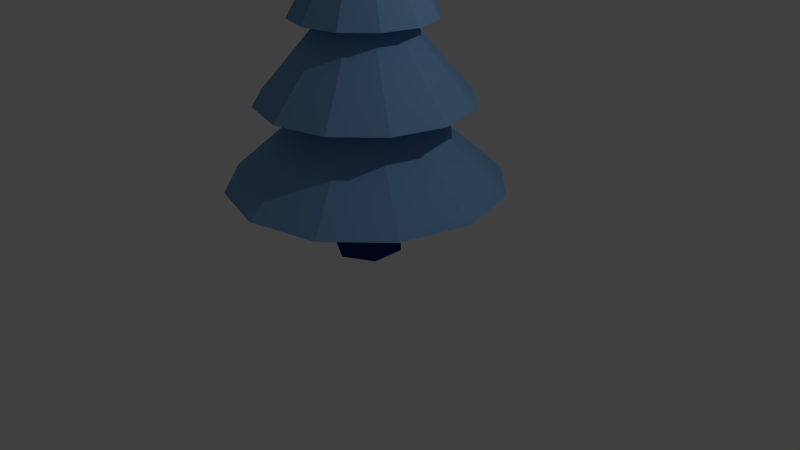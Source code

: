 # Source: snowtree.blend  (saved by Blender 2.79.0; exported with 4.5.12 LTS)
import bpy
from mathutils import Matrix  # noqa: F401  (used for matrix-valued properties, if any)

bpy.ops.wm.read_factory_settings(use_empty=True)
scene = bpy.context.scene
scene.name = 'Scene'

# ---- collections
col_collection_1 = bpy.data.collections.new('Collection 1'); scene.collection.children.link(col_collection_1)

# ---- materials (node trees are filled in below, after node groups)
mat_tree = bpy.data.materials.new('tree')
mat_tree.alpha_threshold = 0.0
mat_tree.use_transparent_shadow = False
mat_tree.diffuse_color = (0.02074, 0.02961, 0.196, 1.0)
mat_tree.roughness = 0.5
mat_tree.specular_intensity = 0.0
mat_leaf = bpy.data.materials.new('leaf')
mat_leaf.alpha_threshold = 0.0
mat_leaf.use_transparent_shadow = False
mat_leaf.diffuse_color = (0.1946, 0.3968, 0.6724, 1.0)
mat_leaf.roughness = 0.5
mat_leaf.specular_intensity = 0.0

# ---- material node trees

# ---- world
world_world = bpy.data.worlds.new('World'); scene.world = world_world
world_world.color = (0.05088, 0.05088, 0.05088)
world_world.use_sun_shadow = False
world_world.sun_shadow_jitter_overblur = 0.0
world_world.cycles.sampling_method = 'MANUAL'

# ---- cameras
cam_camera = bpy.data.cameras.new('Camera')
cam_camera.clip_end = 100.0
cam_camera.lens = 35.0
cam_camera.sensor_width = 32.0
cam_camera.sensor_height = 18.0
cam_camera.ortho_scale = 7.314
cam_camera.dof.focus_distance = 0.0
cam_camera.dof.aperture_fstop = 128.0

# ---- lights
light_lamp = bpy.data.lights.new('Lamp', 'POINT')
light_lamp.transmission_factor = 0.0
light_lamp.cutoff_distance = 30.0
light_lamp.energy = 100.0
light_lamp.shadow_buffer_clip_start = 1.001
light_lamp.shadow_soft_size = 0.1
light_lamp.shadow_maximum_resolution = 0.006
light_lamp.use_absolute_resolution = True

# ---- meshes
me_cylinder = bpy.data.meshes.new('Cylinder')
me_cylinder.from_pydata([(0.0, 0.44, -0.7137), (0.0, 0.44, 0.44), (0.3811, 0.22, -0.7137), (0.3811, 0.22, 0.44), (0.3811, -0.22, -0.7137), (0.3811, -0.22, 0.44), (-3.847e-08, -0.44, -0.7137), (-3.847e-08, -0.44, 0.44), (-0.3811, -0.22, -0.7137), (-0.3811, -0.22, 0.44), (-0.3811, 0.22, -0.7137), (-0.3811, 0.22, 0.44)], [], [(0, 1, 3, 2), (2, 3, 5, 4), (4, 5, 7, 6), (6, 7, 9, 8), (3, 1, 11, 9, 7, 5), (8, 9, 11, 10), (10, 11, 1, 0), (0, 2, 4, 6, 8, 10)])
me_cylinder.materials.append(mat_tree)
me_cylinder.use_remesh_preserve_volume = False
me_cylinder.use_remesh_preserve_attributes = False
me_cylinder.use_mirror_vertex_groups = False
me_cylinder.update()
me_cone_001 = bpy.data.meshes.new('Cone.001')
me_cone_001.from_pydata([(-1.689e-08, -0.7, -1.0), (-0.35, -0.6062, -1.0), (-0.6062, -0.35, -1.0), (-0.7, -2.058e-07, -1.0), (-0.6062, 0.35, -1.0), (-0.35, 0.6062, -1.0), (0.0, 0.0, 0.2188), (-1.226e-07, 0.7, -1.0), (0.35, 0.6062, -1.0), (0.6062, 0.35, -1.0), (0.7, 8.901e-08, -1.0), (0.6062, -0.35, -1.0), (0.35, -0.6062, -1.0)], [], [(0, 6, 1), (1, 6, 2), (2, 6, 3), (3, 6, 4), (4, 6, 5), (5, 6, 7), (7, 6, 8), (8, 6, 9), (9, 6, 10), (10, 6, 11), (11, 6, 12), (12, 6, 0), (0, 1, 2, 3, 4, 5, 7, 8, 9, 10, 11, 12)])
me_cone_001.materials.append(mat_leaf)
me_cone_001.use_remesh_preserve_volume = False
me_cone_001.use_remesh_preserve_attributes = False
me_cone_001.use_mirror_vertex_groups = False
me_cone_001.update()
me_cone_002 = bpy.data.meshes.new('Cone.002')
me_cone_002.from_pydata([(-3.402e-08, -1.05, -1.0), (-0.525, -0.9093, -1.0), (-0.9093, -0.525, -1.0), (-1.05, -2.467e-07, -1.0), (-0.9093, 0.525, -1.0), (-0.525, 0.9093, -1.0), (0.0, 0.0, 0.2188), (-1.926e-07, 1.05, -1.0), (0.525, 0.9093, -1.0), (0.9093, 0.525, -1.0), (1.05, 1.956e-07, -1.0), (0.9093, -0.525, -1.0), (0.525, -0.9093, -1.0)], [], [(0, 6, 1), (1, 6, 2), (2, 6, 3), (3, 6, 4), (4, 6, 5), (5, 6, 7), (7, 6, 8), (8, 6, 9), (9, 6, 10), (10, 6, 11), (11, 6, 12), (12, 6, 0), (0, 1, 2, 3, 4, 5, 7, 8, 9, 10, 11, 12)])
me_cone_002.materials.append(mat_leaf)
me_cone_002.use_remesh_preserve_volume = False
me_cone_002.use_remesh_preserve_attributes = False
me_cone_002.use_mirror_vertex_groups = False
me_cone_002.update()
me_cone_003 = bpy.data.meshes.new('Cone.003')
me_cone_003.from_pydata([(-4.87e-08, -1.365, -1.0), (-0.6825, -1.182, -1.0), (-1.182, -0.6825, -1.0), (-1.365, -2.879e-07, -1.0), (-1.182, 0.6825, -1.0), (-0.6825, 1.182, -1.0), (0.0, 0.0, 0.2188), (-2.548e-07, 1.365, -1.0), (0.6825, 1.182, -1.0), (1.182, 0.6825, -1.0), (1.365, 2.871e-07, -1.0), (1.182, -0.6825, -1.0), (0.6825, -1.182, -1.0)], [], [(0, 6, 1), (1, 6, 2), (2, 6, 3), (3, 6, 4), (4, 6, 5), (5, 6, 7), (7, 6, 8), (8, 6, 9), (9, 6, 10), (10, 6, 11), (11, 6, 12), (12, 6, 0), (0, 1, 2, 3, 4, 5, 7, 8, 9, 10, 11, 12)])
me_cone_003.materials.append(mat_leaf)
me_cone_003.use_remesh_preserve_volume = False
me_cone_003.use_remesh_preserve_attributes = False
me_cone_003.use_mirror_vertex_groups = False
me_cone_003.update()

# ---- objects
ob_cylinder = bpy.data.objects.new('Cylinder', me_cylinder)
ob_cone = bpy.data.objects.new('Cone', me_cone_001)
ob_lamp = bpy.data.objects.new('Lamp', light_lamp)
ob_camera = bpy.data.objects.new('Camera', cam_camera)
ob_cone_001 = bpy.data.objects.new('Cone.001', me_cone_002)
ob_cone_002 = bpy.data.objects.new('Cone.002', me_cone_003)

# ---- transforms, parenting, visibility, modifiers, constraints
ob_cylinder.location = (-0.0595, 0.03734, 0.7973)
ob_cylinder.lineart.crease_threshold = 0.0
ob_cone.location = (-0.0463, 0.02635, 4.342)
ob_cone.scale = (1.28, 1.28, 1.28)
ob_cone.lineart.crease_threshold = 0.0
ob_lamp.location = (4.076, 1.005, 5.904)
ob_lamp.rotation_euler = (0.6503, 0.05522, 1.866)
ob_lamp.lock_rotations_4d = False
ob_lamp.empty_display_type = 'ARROWS'
ob_lamp.color = (0.0, 0.0, 0.0, 0.0)
ob_lamp.lineart.crease_threshold = 0.0
ob_camera.location = (7.481, -6.508, 5.344)
ob_camera.rotation_euler = (1.109, 0.0, 0.8149)
ob_camera.lock_rotations_4d = False
ob_camera.empty_display_type = 'ARROWS'
ob_camera.color = (0.0, 0.0, 0.0, 0.0)
ob_camera.display_type = 'WIRE'
ob_camera.lineart.crease_threshold = 0.0
ob_cone_001.location = (-0.0463, 0.02635, 3.342)
ob_cone_001.scale = (1.28, 1.28, 1.28)
ob_cone_001.lineart.crease_threshold = 0.0
ob_cone_002.location = (-0.0463, 0.02635, 2.299)
ob_cone_002.scale = (1.28, 1.28, 1.28)
ob_cone_002.lineart.crease_threshold = 0.0

# ---- collection membership
col_collection_1.objects.link(ob_cylinder)
col_collection_1.objects.link(ob_cone)
col_collection_1.objects.link(ob_lamp)
col_collection_1.objects.link(ob_camera)
col_collection_1.objects.link(ob_cone_001)
col_collection_1.objects.link(ob_cone_002)

# ---- scene / render settings (as saved in the file)
scene.camera = ob_camera
scene.frame_start = 1; scene.frame_end = 250; scene.frame_set(1)
scene.render.engine = 'BLENDER_EEVEE_NEXT'
scene.render.resolution_percentage = 50
scene.render.dither_intensity = 0.0
scene.cycles.use_denoising = False
scene.cycles.samples = 128
scene.cycles.sampling_pattern = 'TABULATED_SOBOL'
scene.cycles.use_adaptive_sampling = False
scene.cycles.use_light_tree = False
scene.cycles.blur_glossy = 0.0
scene.cycles.sample_clamp_indirect = 0.0
scene.view_settings.view_transform = 'Standard'
bpy.context.view_layer.update()
